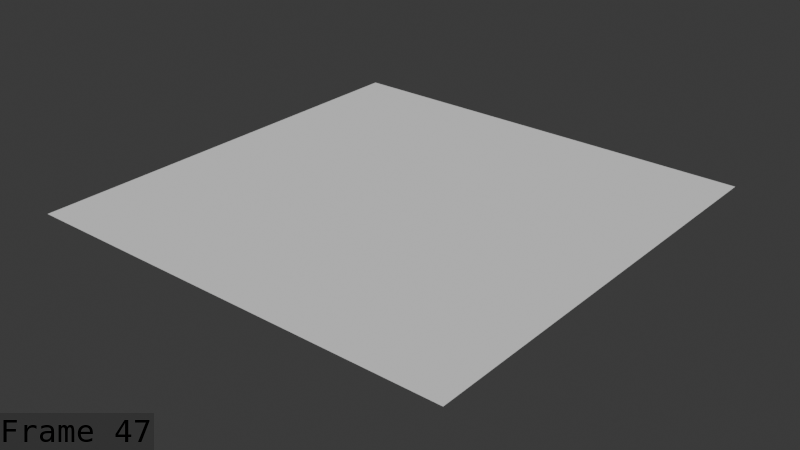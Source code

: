 # Source: mushroom_creature_attack_breakdowns_Aug_11.blend  (saved by Blender 5.1.30; exported with 4.5.12 LTS)
import bpy
from mathutils import Matrix  # noqa: F401  (used for matrix-valued properties, if any)

bpy.ops.wm.read_factory_settings(use_empty=True)
scene = bpy.context.scene
scene.name = 'Scene'

# ---- collections
col_collection = bpy.data.collections.new('Collection'); scene.collection.children.link(col_collection)
col_collection_001 = bpy.data.collections.new('Collection.001'); col_collection.children.link(col_collection_001)

# ---- world
world_world = bpy.data.worlds.new('World'); scene.world = world_world
world_world.use_nodes = True; world_world.node_tree.nodes.clear()
_N = world_world.node_tree.nodes; _L = world_world.node_tree.links
n0 = _N.new('ShaderNodeOutputWorld'); n0.name = 'World Output'; n0.location = (200, 100)
n1 = _N.new('ShaderNodeBackground'); n1.name = 'Background'; n1.location = (-200, 100)
n1.inputs[0].default_value = (0.05088, 0.05088, 0.05088, 1.0)
_L.new(n1.outputs[0], n0.inputs[0])
n0.is_active_output = True
world_world.color = (0.05088, 0.05088, 0.05088)
world_world.sun_shadow_jitter_overblur = 0.0

# ---- cameras
cam_camera_001 = bpy.data.cameras.new('Camera.001')

# ---- meshes
me_plane = bpy.data.meshes.new('Plane')
me_plane.from_pydata([(-2.823, -2.823, 0.0), (2.823, -2.823, 0.0), (-2.823, 2.823, 0.0), (2.823, 2.823, 0.0)], [], [(0, 1, 3, 2)])
_uv = me_plane.uv_layers.new(name='UVMap')
_uv.uv.foreach_set('vector', [0.0, 0.0, 1.0, 0.0, 1.0, 1.0, 0.0, 1.0])
me_plane.update()
me_cylinder = bpy.data.meshes.new('Cylinder')
me_cylinder.from_pydata([], [], [])
me_cylinder.materials.append(None)
me_cylinder.materials.append(None)
me_cylinder.materials.append(None)
me_cylinder.materials.append(None)
me_cylinder.materials.append(None)
me_cylinder.materials.append(None)
me_cylinder.update()
arm_armature_001 = bpy.data.armatures.new('Armature.001')  # bones are not reproduced

# ---- objects
ob_camera = bpy.data.objects.new('Camera', cam_camera_001)
ob_plane = bpy.data.objects.new('Plane', me_plane)
ob_cylinder = bpy.data.objects.new('Cylinder', me_cylinder)
ob_mushroom = bpy.data.objects.new('mushroom ', arm_armature_001)

# ---- transforms, parenting, visibility, modifiers, constraints
ob_camera.location = (11.42, -8.444, 8.633)
ob_camera.rotation_euler = (1.048, 1.139e-06, 0.9036)
ob_plane.location = (0.0, 0.0, 0.0)
ob_cylinder.parent = ob_mushroom
ob_cylinder.matrix_parent_inverse = Matrix(((1.0, -0.0, 0.0, -0.0), (-0.0, 1.0, -0.0, 0.0), (0.0, -0.0, 1.0, 0.65), (-0.0, 0.0, -0.0, 1.0)))
ob_cylinder.location = (0.0, 0.0, -0.65)
_m = ob_cylinder.modifiers.new('Armature.001', 'ARMATURE')
_m.object = ob_mushroom
ob_mushroom.location = (0.0, 0.0, -0.65)
ob_mushroom.show_in_front = True

# ---- collection membership
col_collection.objects.link(ob_camera)
col_collection.objects.link(ob_plane)
col_collection_001.objects.link(ob_cylinder)
col_collection_001.objects.link(ob_mushroom)

# ---- scene / render settings (as saved in the file)
scene.frame_start = 1; scene.frame_end = 50; scene.frame_set(47)
scene.render.engine = 'BLENDER_EEVEE_NEXT'
scene.render.image_settings.file_format = 'FFMPEG'
scene.render.image_settings.color_mode = 'RGB'
scene.render.fps = 60
scene.render.bake_bias = 0.0
scene.render.bake_samples = 0
scene.render.use_stamp_time = False
scene.render.use_stamp_date = False
scene.render.use_stamp_camera = False
scene.render.use_stamp_scene = False
scene.render.use_stamp_filename = False
scene.render.use_stamp_render_time = False
scene.render.use_stamp = True
scene.render.stamp_font_size = 31
scene.render.stamp_foreground = (0.0, 0.0, 0.0, 1.0)
scene.cycles.sampling_pattern = 'TABULATED_SOBOL'
scene.eevee.use_volume_custom_range = False
bpy.context.view_layer.update()

# ---- added for rendering (the .blend has no active camera and no usable light): camera, sun
cam_auto = bpy.data.cameras.new('AutoCamera')
cam_auto.lens = 50.0
cam_auto.sensor_width = 36.0
cam_auto.clip_end = 1000.0
ob_auto_camera = bpy.data.objects.new('AutoCamera', cam_auto)
scene.collection.objects.link(ob_auto_camera)
ob_auto_camera.location = (7.41146, -8.89375, 5.60417)
ob_auto_camera.rotation_euler = (1.09748, -7.21219e-08, 0.694738)
scene.camera = ob_auto_camera
light_auto_sun = bpy.data.lights.new('AutoSun', 'SUN')
light_auto_sun.energy = 3.0
light_auto_sun.angle = 0.0523599
ob_auto_sun = bpy.data.objects.new('AutoSun', light_auto_sun)
scene.collection.objects.link(ob_auto_sun)
ob_auto_sun.rotation_euler = (0.872665, 0.174533, 0.523599)
bpy.context.view_layer.update()
